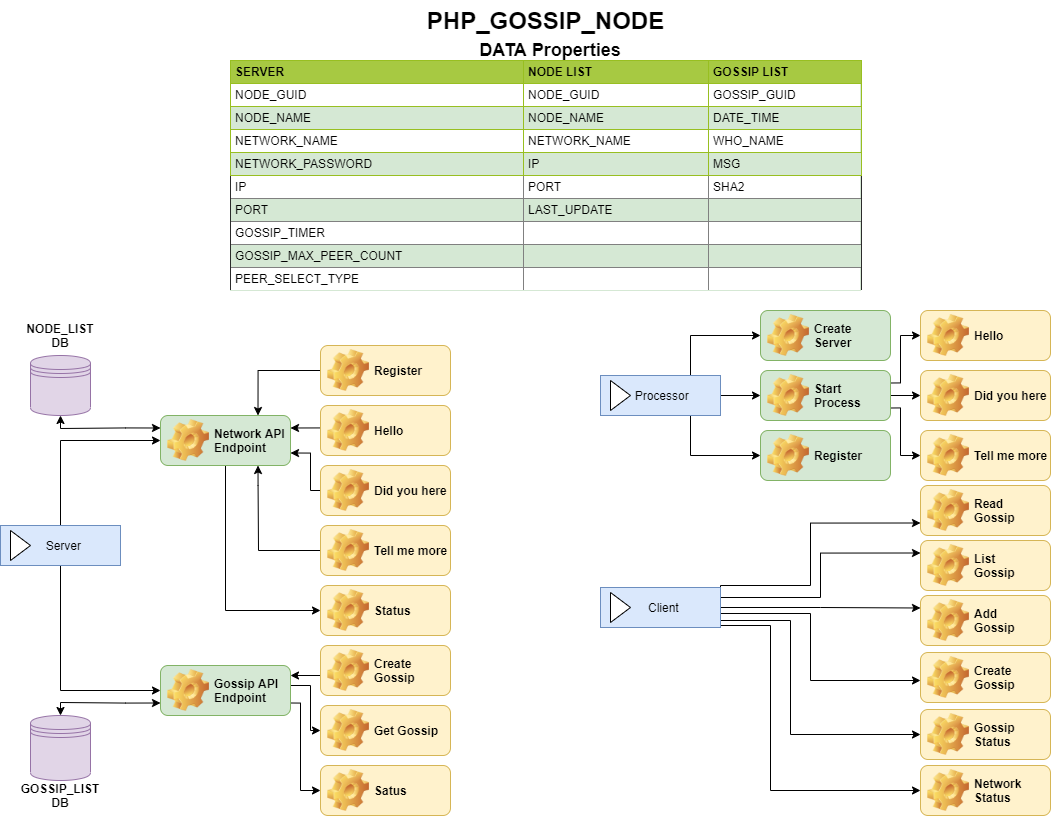

The diagram above was exported from draw.io. Its source (the exported page's mxGraphModel, read from the mxfile embedded in the PNG):
<mxGraphModel dx="1483" dy="713" grid="1" gridSize="10" guides="1" tooltips="1" connect="1" arrows="1" fold="1" page="1" pageScale="1" pageWidth="1169" pageHeight="827" background="#ffffff" math="0" shadow="0">
  <root>
    <mxCell id="0" />
    <mxCell id="1" parent="0" />
    <mxCell id="JoIbhUUOo_dGKzluci6w-68" style="edgeStyle=orthogonalEdgeStyle;rounded=0;orthogonalLoop=1;jettySize=auto;html=1;entryX=0;entryY=0.5;entryDx=0;entryDy=0;startArrow=classic;startFill=1;endArrow=none;endFill=0;exitX=0.75;exitY=0;exitDx=0;exitDy=0;" parent="1" source="nBnxH9FN7XLwwxTJIrSU-13" target="JoIbhUUOo_dGKzluci6w-67" edge="1">
      <mxGeometry relative="1" as="geometry">
        <Array as="points">
          <mxPoint x="298" y="380" />
        </Array>
        <mxPoint x="340" y="425" as="sourcePoint" />
      </mxGeometry>
    </mxCell>
    <mxCell id="JoIbhUUOo_dGKzluci6w-85" style="edgeStyle=orthogonalEdgeStyle;rounded=0;orthogonalLoop=1;jettySize=auto;html=1;exitX=1;exitY=0.25;exitDx=0;exitDy=0;entryX=0;entryY=0.5;entryDx=0;entryDy=0;startArrow=classic;startFill=1;endArrow=none;endFill=0;" parent="1" source="nBnxH9FN7XLwwxTJIrSU-13" target="JoIbhUUOo_dGKzluci6w-79" edge="1">
      <mxGeometry relative="1" as="geometry">
        <Array as="points">
          <mxPoint x="360" y="438" />
          <mxPoint x="360" y="440" />
        </Array>
        <mxPoint x="340" y="440" as="sourcePoint" />
      </mxGeometry>
    </mxCell>
    <mxCell id="JoIbhUUOo_dGKzluci6w-90" style="edgeStyle=orthogonalEdgeStyle;rounded=0;orthogonalLoop=1;jettySize=auto;html=1;exitX=1;exitY=0.75;exitDx=0;exitDy=0;entryX=0;entryY=0.5;entryDx=0;entryDy=0;startArrow=classic;startFill=1;endArrow=none;endFill=0;" parent="1" source="nBnxH9FN7XLwwxTJIrSU-13" target="JoIbhUUOo_dGKzluci6w-83" edge="1">
      <mxGeometry relative="1" as="geometry">
        <Array as="points">
          <mxPoint x="350" y="463" />
          <mxPoint x="350" y="500" />
        </Array>
        <mxPoint x="340" y="455" as="sourcePoint" />
      </mxGeometry>
    </mxCell>
    <mxCell id="JoIbhUUOo_dGKzluci6w-92" style="edgeStyle=orthogonalEdgeStyle;rounded=0;orthogonalLoop=1;jettySize=auto;html=1;exitX=0.75;exitY=1;exitDx=0;exitDy=0;entryX=0;entryY=0.5;entryDx=0;entryDy=0;startArrow=classic;startFill=1;endArrow=none;endFill=0;" parent="1" source="nBnxH9FN7XLwwxTJIrSU-13" target="JoIbhUUOo_dGKzluci6w-91" edge="1">
      <mxGeometry relative="1" as="geometry">
        <Array as="points">
          <mxPoint x="298" y="495" />
          <mxPoint x="298" y="495" />
          <mxPoint x="298" y="560" />
        </Array>
        <mxPoint x="340" y="470" as="sourcePoint" />
      </mxGeometry>
    </mxCell>
    <mxCell id="JoIbhUUOo_dGKzluci6w-65" style="edgeStyle=orthogonalEdgeStyle;rounded=0;orthogonalLoop=1;jettySize=auto;html=1;entryX=0;entryY=0.5;entryDx=0;entryDy=0;" parent="1" source="JoIbhUUOo_dGKzluci6w-63" target="nBnxH9FN7XLwwxTJIrSU-13" edge="1">
      <mxGeometry relative="1" as="geometry">
        <Array as="points">
          <mxPoint x="100" y="450" />
        </Array>
        <mxPoint x="160" y="445" as="targetPoint" />
      </mxGeometry>
    </mxCell>
    <mxCell id="nBnxH9FN7XLwwxTJIrSU-15" style="edgeStyle=orthogonalEdgeStyle;rounded=0;orthogonalLoop=1;jettySize=auto;html=1;entryX=0;entryY=0.5;entryDx=0;entryDy=0;" parent="1" source="JoIbhUUOo_dGKzluci6w-63" target="nBnxH9FN7XLwwxTJIrSU-14" edge="1">
      <mxGeometry relative="1" as="geometry">
        <Array as="points">
          <mxPoint x="100" y="700" />
        </Array>
      </mxGeometry>
    </mxCell>
    <mxCell id="JoIbhUUOo_dGKzluci6w-63" value="&amp;nbsp; Server" style="html=1;whiteSpace=wrap;container=1;recursiveResize=0;collapsible=0;fillColor=#dae8fc;strokeColor=#6c8ebf;" parent="1" vertex="1">
      <mxGeometry x="40" y="535" width="120" height="40" as="geometry" />
    </mxCell>
    <mxCell id="JoIbhUUOo_dGKzluci6w-64" value="" style="triangle;html=1;whiteSpace=wrap;" parent="JoIbhUUOo_dGKzluci6w-63" vertex="1">
      <mxGeometry x="10" y="5" width="20" height="30" as="geometry" />
    </mxCell>
    <mxCell id="JoIbhUUOo_dGKzluci6w-67" value="Register" style="label;whiteSpace=wrap;html=1;image=img/clipart/Gear_128x128.png;fillColor=#fff2cc;strokeColor=#d6b656;" parent="1" vertex="1">
      <mxGeometry x="360" y="355" width="130" height="50" as="geometry" />
    </mxCell>
    <mxCell id="nBnxH9FN7XLwwxTJIrSU-5" style="edgeStyle=orthogonalEdgeStyle;rounded=0;orthogonalLoop=1;jettySize=auto;html=1;entryX=0;entryY=0.5;entryDx=0;entryDy=0;" parent="1" source="JoIbhUUOo_dGKzluci6w-71" target="nBnxH9FN7XLwwxTJIrSU-4" edge="1">
      <mxGeometry relative="1" as="geometry">
        <Array as="points">
          <mxPoint x="830" y="630" />
          <mxPoint x="830" y="744" />
        </Array>
      </mxGeometry>
    </mxCell>
    <mxCell id="nBnxH9FN7XLwwxTJIrSU-23" style="edgeStyle=orthogonalEdgeStyle;rounded=0;orthogonalLoop=1;jettySize=auto;html=1;entryX=0;entryY=0.5;entryDx=0;entryDy=0;startArrow=none;startFill=0;endArrow=classic;endFill=1;exitX=0.75;exitY=1;exitDx=0;exitDy=0;" parent="1" source="JoIbhUUOo_dGKzluci6w-71" target="nBnxH9FN7XLwwxTJIrSU-20" edge="1">
      <mxGeometry relative="1" as="geometry">
        <Array as="points">
          <mxPoint x="810" y="635" />
          <mxPoint x="810" y="800" />
        </Array>
        <mxPoint x="770" y="650" as="sourcePoint" />
      </mxGeometry>
    </mxCell>
    <mxCell id="nBnxH9FN7XLwwxTJIrSU-28" style="edgeStyle=orthogonalEdgeStyle;rounded=0;orthogonalLoop=1;jettySize=auto;html=1;exitX=1;exitY=0.25;exitDx=0;exitDy=0;entryX=0;entryY=0.5;entryDx=0;entryDy=0;startArrow=none;startFill=0;endArrow=classic;endFill=1;" parent="1" edge="1">
      <mxGeometry relative="1" as="geometry">
        <Array as="points">
          <mxPoint x="760" y="623" />
          <mxPoint x="850" y="623" />
          <mxPoint x="850" y="690" />
        </Array>
        <mxPoint x="760" y="610" as="sourcePoint" />
        <mxPoint x="960" y="690" as="targetPoint" />
      </mxGeometry>
    </mxCell>
    <mxCell id="DkulBMjpN2UFkbV7Ehcx-4" style="edgeStyle=orthogonalEdgeStyle;rounded=0;orthogonalLoop=1;jettySize=auto;html=1;exitX=1;exitY=0.5;exitDx=0;exitDy=0;entryX=0;entryY=0.25;entryDx=0;entryDy=0;" edge="1" parent="1" source="JoIbhUUOo_dGKzluci6w-71" target="DkulBMjpN2UFkbV7Ehcx-1">
      <mxGeometry relative="1" as="geometry">
        <Array as="points">
          <mxPoint x="860" y="617" />
        </Array>
      </mxGeometry>
    </mxCell>
    <mxCell id="DkulBMjpN2UFkbV7Ehcx-5" style="edgeStyle=orthogonalEdgeStyle;rounded=0;orthogonalLoop=1;jettySize=auto;html=1;exitX=1;exitY=0.25;exitDx=0;exitDy=0;entryX=0;entryY=0.25;entryDx=0;entryDy=0;" edge="1" parent="1" source="JoIbhUUOo_dGKzluci6w-71" target="DkulBMjpN2UFkbV7Ehcx-2">
      <mxGeometry relative="1" as="geometry">
        <Array as="points">
          <mxPoint x="860" y="607" />
          <mxPoint x="860" y="563" />
        </Array>
      </mxGeometry>
    </mxCell>
    <mxCell id="DkulBMjpN2UFkbV7Ehcx-6" style="edgeStyle=orthogonalEdgeStyle;rounded=0;orthogonalLoop=1;jettySize=auto;html=1;exitX=1;exitY=0;exitDx=0;exitDy=0;entryX=0;entryY=0.75;entryDx=0;entryDy=0;" edge="1" parent="1" source="JoIbhUUOo_dGKzluci6w-71" target="DkulBMjpN2UFkbV7Ehcx-3">
      <mxGeometry relative="1" as="geometry">
        <Array as="points">
          <mxPoint x="850" y="595" />
          <mxPoint x="850" y="533" />
        </Array>
      </mxGeometry>
    </mxCell>
    <mxCell id="JoIbhUUOo_dGKzluci6w-71" value="&amp;nbsp; Client" style="html=1;whiteSpace=wrap;container=1;recursiveResize=0;collapsible=0;fillColor=#dae8fc;strokeColor=#6c8ebf;" parent="1" vertex="1">
      <mxGeometry x="640" y="597" width="120" height="40" as="geometry" />
    </mxCell>
    <mxCell id="JoIbhUUOo_dGKzluci6w-72" value="" style="triangle;html=1;whiteSpace=wrap;" parent="JoIbhUUOo_dGKzluci6w-71" vertex="1">
      <mxGeometry x="10" y="5" width="20" height="30" as="geometry" />
    </mxCell>
    <mxCell id="nBnxH9FN7XLwwxTJIrSU-3" style="edgeStyle=orthogonalEdgeStyle;rounded=0;orthogonalLoop=1;jettySize=auto;html=1;entryX=0;entryY=0.5;entryDx=0;entryDy=0;" parent="1" source="JoIbhUUOo_dGKzluci6w-73" target="nBnxH9FN7XLwwxTJIrSU-2" edge="1">
      <mxGeometry relative="1" as="geometry">
        <Array as="points">
          <mxPoint x="730" y="345" />
        </Array>
      </mxGeometry>
    </mxCell>
    <mxCell id="nBnxH9FN7XLwwxTJIrSU-7" style="edgeStyle=orthogonalEdgeStyle;rounded=0;orthogonalLoop=1;jettySize=auto;html=1;entryX=0;entryY=0.5;entryDx=0;entryDy=0;" parent="1" source="JoIbhUUOo_dGKzluci6w-73" target="nBnxH9FN7XLwwxTJIrSU-6" edge="1">
      <mxGeometry relative="1" as="geometry" />
    </mxCell>
    <mxCell id="nBnxH9FN7XLwwxTJIrSU-26" style="edgeStyle=orthogonalEdgeStyle;rounded=0;orthogonalLoop=1;jettySize=auto;html=1;exitX=0.75;exitY=1;exitDx=0;exitDy=0;entryX=0;entryY=0.5;entryDx=0;entryDy=0;startArrow=none;startFill=0;endArrow=classic;endFill=1;" parent="1" source="JoIbhUUOo_dGKzluci6w-73" target="JoIbhUUOo_dGKzluci6w-75" edge="1">
      <mxGeometry relative="1" as="geometry" />
    </mxCell>
    <mxCell id="JoIbhUUOo_dGKzluci6w-73" value="&amp;nbsp;Processor" style="html=1;whiteSpace=wrap;container=1;recursiveResize=0;collapsible=0;fillColor=#dae8fc;strokeColor=#6c8ebf;" parent="1" vertex="1">
      <mxGeometry x="640" y="385" width="120" height="40" as="geometry" />
    </mxCell>
    <mxCell id="JoIbhUUOo_dGKzluci6w-74" value="" style="triangle;html=1;whiteSpace=wrap;" parent="JoIbhUUOo_dGKzluci6w-73" vertex="1">
      <mxGeometry x="10" y="5" width="20" height="30" as="geometry" />
    </mxCell>
    <mxCell id="JoIbhUUOo_dGKzluci6w-75" value="Register" style="label;whiteSpace=wrap;html=1;image=img/clipart/Gear_128x128.png;fillColor=#d5e8d4;strokeColor=#82b366;" parent="1" vertex="1">
      <mxGeometry x="800" y="440" width="130" height="50" as="geometry" />
    </mxCell>
    <mxCell id="JoIbhUUOo_dGKzluci6w-79" value="Hello" style="label;whiteSpace=wrap;html=1;image=img/clipart/Gear_128x128.png;fillColor=#fff2cc;strokeColor=#d6b656;" parent="1" vertex="1">
      <mxGeometry x="360" y="415" width="130" height="50" as="geometry" />
    </mxCell>
    <mxCell id="JoIbhUUOo_dGKzluci6w-81" value="Hello" style="label;whiteSpace=wrap;html=1;image=img/clipart/Gear_128x128.png;fillColor=#fff2cc;strokeColor=#d6b656;" parent="1" vertex="1">
      <mxGeometry x="960" y="320" width="130" height="50" as="geometry" />
    </mxCell>
    <mxCell id="JoIbhUUOo_dGKzluci6w-83" value="Did you here" style="label;whiteSpace=wrap;html=1;image=img/clipart/Gear_128x128.png;fillColor=#fff2cc;strokeColor=#d6b656;" parent="1" vertex="1">
      <mxGeometry x="360" y="475" width="130" height="50" as="geometry" />
    </mxCell>
    <mxCell id="JoIbhUUOo_dGKzluci6w-86" value="Did you here" style="label;whiteSpace=wrap;html=1;image=img/clipart/Gear_128x128.png;fillColor=#fff2cc;strokeColor=#d6b656;" parent="1" vertex="1">
      <mxGeometry x="960" y="380" width="130" height="50" as="geometry" />
    </mxCell>
    <mxCell id="JoIbhUUOo_dGKzluci6w-91" value="Tell me more" style="label;whiteSpace=wrap;html=1;image=img/clipart/Gear_128x128.png;fillColor=#fff2cc;strokeColor=#d6b656;" parent="1" vertex="1">
      <mxGeometry x="360" y="535" width="130" height="50" as="geometry" />
    </mxCell>
    <mxCell id="JoIbhUUOo_dGKzluci6w-93" value="Tell me more" style="label;whiteSpace=wrap;html=1;image=img/clipart/Gear_128x128.png;fillColor=#fff2cc;strokeColor=#d6b656;" parent="1" vertex="1">
      <mxGeometry x="960" y="440" width="130" height="50" as="geometry" />
    </mxCell>
    <mxCell id="nBnxH9FN7XLwwxTJIrSU-2" value="Create Server" style="label;whiteSpace=wrap;html=1;image=img/clipart/Gear_128x128.png;fillColor=#d5e8d4;strokeColor=#82b366;" parent="1" vertex="1">
      <mxGeometry x="800" y="320" width="130" height="50" as="geometry" />
    </mxCell>
    <mxCell id="nBnxH9FN7XLwwxTJIrSU-4" value="Gossip&lt;br&gt;Status" style="label;whiteSpace=wrap;html=1;image=img/clipart/Gear_128x128.png;fillColor=#fff2cc;strokeColor=#d6b656;" parent="1" vertex="1">
      <mxGeometry x="960" y="719" width="130" height="50" as="geometry" />
    </mxCell>
    <mxCell id="nBnxH9FN7XLwwxTJIrSU-8" style="edgeStyle=orthogonalEdgeStyle;rounded=0;orthogonalLoop=1;jettySize=auto;html=1;entryX=0;entryY=0.5;entryDx=0;entryDy=0;exitX=1;exitY=0.25;exitDx=0;exitDy=0;" parent="1" source="nBnxH9FN7XLwwxTJIrSU-6" target="JoIbhUUOo_dGKzluci6w-81" edge="1">
      <mxGeometry relative="1" as="geometry">
        <Array as="points">
          <mxPoint x="940" y="393" />
          <mxPoint x="940" y="345" />
        </Array>
      </mxGeometry>
    </mxCell>
    <mxCell id="nBnxH9FN7XLwwxTJIrSU-10" style="edgeStyle=orthogonalEdgeStyle;rounded=0;orthogonalLoop=1;jettySize=auto;html=1;entryX=0;entryY=0.5;entryDx=0;entryDy=0;" parent="1" source="nBnxH9FN7XLwwxTJIrSU-6" target="JoIbhUUOo_dGKzluci6w-86" edge="1">
      <mxGeometry relative="1" as="geometry" />
    </mxCell>
    <mxCell id="nBnxH9FN7XLwwxTJIrSU-11" style="edgeStyle=orthogonalEdgeStyle;rounded=0;orthogonalLoop=1;jettySize=auto;html=1;exitX=1;exitY=0.75;exitDx=0;exitDy=0;entryX=0;entryY=0.5;entryDx=0;entryDy=0;" parent="1" source="nBnxH9FN7XLwwxTJIrSU-6" target="JoIbhUUOo_dGKzluci6w-93" edge="1">
      <mxGeometry relative="1" as="geometry">
        <Array as="points">
          <mxPoint x="940" y="417" />
          <mxPoint x="940" y="465" />
        </Array>
      </mxGeometry>
    </mxCell>
    <mxCell id="nBnxH9FN7XLwwxTJIrSU-6" value="Start&lt;br&gt;Process" style="label;whiteSpace=wrap;html=1;image=img/clipart/Gear_128x128.png;fillColor=#d5e8d4;strokeColor=#82b366;" parent="1" vertex="1">
      <mxGeometry x="800" y="380" width="130" height="50" as="geometry" />
    </mxCell>
    <mxCell id="nBnxH9FN7XLwwxTJIrSU-22" style="edgeStyle=orthogonalEdgeStyle;rounded=0;orthogonalLoop=1;jettySize=auto;html=1;exitX=0.5;exitY=1;exitDx=0;exitDy=0;entryX=0;entryY=0.5;entryDx=0;entryDy=0;startArrow=none;startFill=0;endArrow=classic;endFill=1;" parent="1" source="nBnxH9FN7XLwwxTJIrSU-13" target="nBnxH9FN7XLwwxTJIrSU-21" edge="1">
      <mxGeometry relative="1" as="geometry" />
    </mxCell>
    <mxCell id="nBnxH9FN7XLwwxTJIrSU-37" style="edgeStyle=orthogonalEdgeStyle;rounded=0;orthogonalLoop=1;jettySize=auto;html=1;exitX=0;exitY=0.25;exitDx=0;exitDy=0;entryX=0.5;entryY=1;entryDx=0;entryDy=0;startArrow=classic;startFill=1;endArrow=classic;endFill=1;" parent="1" source="nBnxH9FN7XLwwxTJIrSU-13" target="nBnxH9FN7XLwwxTJIrSU-30" edge="1">
      <mxGeometry relative="1" as="geometry">
        <Array as="points">
          <mxPoint x="165" y="438" />
          <mxPoint x="100" y="438" />
        </Array>
      </mxGeometry>
    </mxCell>
    <mxCell id="nBnxH9FN7XLwwxTJIrSU-13" value="Network API&amp;nbsp;&lt;br&gt;Endpoint" style="label;whiteSpace=wrap;html=1;image=img/clipart/Gear_128x128.png;fillColor=#d5e8d4;strokeColor=#82b366;" parent="1" vertex="1">
      <mxGeometry x="200" y="425" width="130" height="50" as="geometry" />
    </mxCell>
    <mxCell id="nBnxH9FN7XLwwxTJIrSU-17" style="edgeStyle=orthogonalEdgeStyle;rounded=0;orthogonalLoop=1;jettySize=auto;html=1;entryX=0;entryY=0.5;entryDx=0;entryDy=0;startArrow=classic;startFill=1;endArrow=none;endFill=0;" parent="1" source="nBnxH9FN7XLwwxTJIrSU-14" target="nBnxH9FN7XLwwxTJIrSU-16" edge="1">
      <mxGeometry relative="1" as="geometry">
        <Array as="points">
          <mxPoint x="360" y="685" />
        </Array>
      </mxGeometry>
    </mxCell>
    <mxCell id="nBnxH9FN7XLwwxTJIrSU-19" style="edgeStyle=orthogonalEdgeStyle;rounded=0;orthogonalLoop=1;jettySize=auto;html=1;entryX=0;entryY=0.5;entryDx=0;entryDy=0;startArrow=none;startFill=0;endArrow=classic;endFill=1;" parent="1" source="nBnxH9FN7XLwwxTJIrSU-14" target="nBnxH9FN7XLwwxTJIrSU-18" edge="1">
      <mxGeometry relative="1" as="geometry">
        <Array as="points">
          <mxPoint x="350" y="695" />
          <mxPoint x="350" y="740" />
        </Array>
      </mxGeometry>
    </mxCell>
    <mxCell id="nBnxH9FN7XLwwxTJIrSU-25" style="edgeStyle=orthogonalEdgeStyle;rounded=0;orthogonalLoop=1;jettySize=auto;html=1;exitX=1;exitY=0.75;exitDx=0;exitDy=0;entryX=0;entryY=0.5;entryDx=0;entryDy=0;startArrow=none;startFill=0;endArrow=classic;endFill=1;" parent="1" source="nBnxH9FN7XLwwxTJIrSU-14" target="nBnxH9FN7XLwwxTJIrSU-24" edge="1">
      <mxGeometry relative="1" as="geometry">
        <Array as="points">
          <mxPoint x="340" y="713" />
          <mxPoint x="340" y="800" />
        </Array>
      </mxGeometry>
    </mxCell>
    <mxCell id="nBnxH9FN7XLwwxTJIrSU-38" style="edgeStyle=orthogonalEdgeStyle;rounded=0;orthogonalLoop=1;jettySize=auto;html=1;exitX=0;exitY=0.75;exitDx=0;exitDy=0;entryX=0.5;entryY=0;entryDx=0;entryDy=0;startArrow=classic;startFill=1;endArrow=classic;endFill=1;" parent="1" source="nBnxH9FN7XLwwxTJIrSU-14" target="nBnxH9FN7XLwwxTJIrSU-29" edge="1">
      <mxGeometry relative="1" as="geometry">
        <Array as="points">
          <mxPoint x="165" y="712" />
          <mxPoint x="100" y="712" />
        </Array>
      </mxGeometry>
    </mxCell>
    <mxCell id="nBnxH9FN7XLwwxTJIrSU-14" value="Gossip API&amp;nbsp;&lt;br&gt;Endpoint" style="label;whiteSpace=wrap;html=1;image=img/clipart/Gear_128x128.png;fillColor=#d5e8d4;strokeColor=#82b366;" parent="1" vertex="1">
      <mxGeometry x="200" y="675" width="130" height="50" as="geometry" />
    </mxCell>
    <mxCell id="nBnxH9FN7XLwwxTJIrSU-16" value="Create Gossip" style="label;whiteSpace=wrap;html=1;image=img/clipart/Gear_128x128.png;fillColor=#fff2cc;strokeColor=#d6b656;" parent="1" vertex="1">
      <mxGeometry x="360" y="655" width="130" height="50" as="geometry" />
    </mxCell>
    <mxCell id="nBnxH9FN7XLwwxTJIrSU-18" value="Get Gossip" style="label;whiteSpace=wrap;html=1;image=img/clipart/Gear_128x128.png;fillColor=#fff2cc;strokeColor=#d6b656;" parent="1" vertex="1">
      <mxGeometry x="360" y="715" width="130" height="50" as="geometry" />
    </mxCell>
    <mxCell id="nBnxH9FN7XLwwxTJIrSU-20" value="Network&lt;br&gt;Status" style="label;whiteSpace=wrap;html=1;image=img/clipart/Gear_128x128.png;fillColor=#fff2cc;strokeColor=#d6b656;" parent="1" vertex="1">
      <mxGeometry x="960" y="775" width="130" height="50" as="geometry" />
    </mxCell>
    <mxCell id="nBnxH9FN7XLwwxTJIrSU-21" value="Status" style="label;whiteSpace=wrap;html=1;image=img/clipart/Gear_128x128.png;fillColor=#fff2cc;strokeColor=#d6b656;" parent="1" vertex="1">
      <mxGeometry x="360" y="595" width="130" height="50" as="geometry" />
    </mxCell>
    <mxCell id="nBnxH9FN7XLwwxTJIrSU-24" value="Satus" style="label;whiteSpace=wrap;html=1;image=img/clipart/Gear_128x128.png;fillColor=#fff2cc;strokeColor=#d6b656;" parent="1" vertex="1">
      <mxGeometry x="360" y="775" width="130" height="50" as="geometry" />
    </mxCell>
    <mxCell id="nBnxH9FN7XLwwxTJIrSU-27" value="Create Gossip" style="label;whiteSpace=wrap;html=1;image=img/clipart/Gear_128x128.png;fillColor=#fff2cc;strokeColor=#d6b656;" parent="1" vertex="1">
      <mxGeometry x="960" y="662" width="130" height="50" as="geometry" />
    </mxCell>
    <mxCell id="nBnxH9FN7XLwwxTJIrSU-29" value="" style="shape=datastore;whiteSpace=wrap;html=1;fillColor=#e1d5e7;strokeColor=#9673a6;" parent="1" vertex="1">
      <mxGeometry x="70" y="725" width="60" height="65" as="geometry" />
    </mxCell>
    <mxCell id="nBnxH9FN7XLwwxTJIrSU-30" value="" style="shape=datastore;whiteSpace=wrap;html=1;fillColor=#e1d5e7;strokeColor=#9673a6;" parent="1" vertex="1">
      <mxGeometry x="70" y="365" width="60" height="60" as="geometry" />
    </mxCell>
    <mxCell id="nBnxH9FN7XLwwxTJIrSU-33" value="PHP_GOSSIP_NODE" style="text;strokeColor=none;fillColor=none;html=1;fontSize=24;fontStyle=1;verticalAlign=middle;align=center;" parent="1" vertex="1">
      <mxGeometry x="440" y="10" width="290" height="40" as="geometry" />
    </mxCell>
    <mxCell id="nBnxH9FN7XLwwxTJIrSU-34" value="NODE_LIST DB" style="text;html=1;strokeColor=none;fillColor=none;align=center;verticalAlign=middle;whiteSpace=wrap;rounded=0;fontStyle=1" parent="1" vertex="1">
      <mxGeometry x="70" y="335" width="60" height="20" as="geometry" />
    </mxCell>
    <mxCell id="nBnxH9FN7XLwwxTJIrSU-35" value="GOSSIP_LIST DB" style="text;html=1;strokeColor=none;fillColor=none;align=center;verticalAlign=middle;whiteSpace=wrap;rounded=0;fontStyle=1" parent="1" vertex="1">
      <mxGeometry x="70" y="795" width="60" height="20" as="geometry" />
    </mxCell>
    <mxCell id="nBnxH9FN7XLwwxTJIrSU-39" value="&lt;table border=&quot;1&quot; width=&quot;100%&quot; cellpadding=&quot;4&quot; style=&quot;width: 100% ; height: 100% ; border-collapse: collapse&quot;&gt;&lt;tbody&gt;&lt;tr style=&quot;background-color: #a7c942 ; color: #ffffff ; border: 1px solid #98bf21&quot;&gt;&lt;th align=&quot;left&quot;&gt;&lt;font color=&quot;#000000&quot;&gt;SERVER&lt;/font&gt;&lt;/th&gt;&lt;th align=&quot;left&quot;&gt;&lt;font color=&quot;#000000&quot;&gt;NODE LIST&lt;/font&gt;&lt;/th&gt;&lt;th align=&quot;left&quot;&gt;&lt;font color=&quot;#000000&quot;&gt;GOSSIP LIST&lt;/font&gt;&lt;/th&gt;&lt;/tr&gt;&lt;tr style=&quot;border: 1px solid #98bf21&quot;&gt;&lt;td&gt;NODE_GUID&lt;/td&gt;&lt;td&gt;NODE_GUID&lt;br&gt;&lt;/td&gt;&lt;td&gt;GOSSIP_GUID&lt;/td&gt;&lt;/tr&gt;&lt;tr style=&quot;background-color: #eaf2d3 ; border: 1px solid #98bf21&quot;&gt;&lt;td style=&quot;background-color: rgb(213 , 232 , 212)&quot;&gt;NODE_NAME&lt;/td&gt;&lt;td style=&quot;background-color: rgb(213 , 232 , 212)&quot;&gt;NODE_NAME&lt;/td&gt;&lt;td style=&quot;background-color: rgb(213 , 232 , 212)&quot;&gt;DATE_TIME&lt;/td&gt;&lt;/tr&gt;&lt;tr style=&quot;border: 1px solid #98bf21&quot;&gt;&lt;td&gt;NETWORK_NAME&lt;/td&gt;&lt;td&gt;NETWORK_NAME&lt;/td&gt;&lt;td&gt;WHO_NAME&lt;/td&gt;&lt;/tr&gt;&lt;tr style=&quot;background-color: #eaf2d3 ; border: 1px solid #98bf21&quot;&gt;&lt;td style=&quot;background-color: rgb(213 , 232 , 212)&quot;&gt;NETWORK_PASSWORD&lt;/td&gt;&lt;td style=&quot;background-color: rgb(213 , 232 , 212)&quot;&gt;IP&lt;/td&gt;&lt;td style=&quot;background-color: rgb(213 , 232 , 212)&quot;&gt;MSG&lt;/td&gt;&lt;/tr&gt;&lt;tr&gt;&lt;td&gt;IP&lt;/td&gt;&lt;td&gt;PORT&lt;/td&gt;&lt;td&gt;SHA2&lt;/td&gt;&lt;/tr&gt;&lt;tr&gt;&lt;td style=&quot;background-color: rgb(213 , 232 , 212)&quot;&gt;PORT&lt;/td&gt;&lt;td style=&quot;background-color: rgb(213 , 232 , 212)&quot;&gt;LAST_UPDATE&lt;/td&gt;&lt;td style=&quot;background-color: rgb(213 , 232 , 212)&quot;&gt;&lt;br&gt;&lt;/td&gt;&lt;/tr&gt;&lt;tr&gt;&lt;td&gt;GOSSIP_TIMER&lt;br&gt;&lt;/td&gt;&lt;td&gt;&lt;br&gt;&lt;/td&gt;&lt;td&gt;&lt;br&gt;&lt;/td&gt;&lt;/tr&gt;&lt;tr&gt;&lt;td style=&quot;background-color: rgb(213 , 232 , 212)&quot;&gt;GOSSIP_MAX_PEER_COUNT&lt;br&gt;&lt;/td&gt;&lt;td style=&quot;background-color: rgb(213 , 232 , 212)&quot;&gt;&lt;br&gt;&lt;/td&gt;&lt;td style=&quot;background-color: rgb(213 , 232 , 212)&quot;&gt;&lt;br&gt;&lt;/td&gt;&lt;/tr&gt;&lt;tr&gt;&lt;td&gt;PEER_SELECT_TYPE&lt;br&gt;&lt;/td&gt;&lt;td&gt;&lt;br&gt;&lt;/td&gt;&lt;td&gt;&lt;br&gt;&lt;/td&gt;&lt;/tr&gt;&lt;/tbody&gt;&lt;/table&gt;" style="text;html=1;fillColor=#ffffff;overflow=fill;rounded=0;arcSize=15;strokeColor=#D5E8D4;" parent="1" vertex="1">
      <mxGeometry x="270" y="70" width="630" height="230" as="geometry" />
    </mxCell>
    <mxCell id="nBnxH9FN7XLwwxTJIrSU-73" value="DATA Properties" style="text;html=1;strokeColor=none;fillColor=none;align=center;verticalAlign=middle;whiteSpace=wrap;rounded=0;fontStyle=1;fontSize=18;" parent="1" vertex="1">
      <mxGeometry x="280" y="50" width="620" height="20" as="geometry" />
    </mxCell>
    <mxCell id="DkulBMjpN2UFkbV7Ehcx-1" value="Add&lt;br&gt;Gossip" style="label;whiteSpace=wrap;html=1;image=img/clipart/Gear_128x128.png;fillColor=#fff2cc;strokeColor=#d6b656;" vertex="1" parent="1">
      <mxGeometry x="960" y="605" width="130" height="50" as="geometry" />
    </mxCell>
    <mxCell id="DkulBMjpN2UFkbV7Ehcx-2" value="List&lt;br&gt;Gossip" style="label;whiteSpace=wrap;html=1;image=img/clipart/Gear_128x128.png;fillColor=#fff2cc;strokeColor=#d6b656;" vertex="1" parent="1">
      <mxGeometry x="960" y="550" width="130" height="50" as="geometry" />
    </mxCell>
    <mxCell id="DkulBMjpN2UFkbV7Ehcx-3" value="Read&lt;br&gt;Gossip" style="label;whiteSpace=wrap;html=1;image=img/clipart/Gear_128x128.png;fillColor=#fff2cc;strokeColor=#d6b656;" vertex="1" parent="1">
      <mxGeometry x="960" y="495" width="130" height="50" as="geometry" />
    </mxCell>
  </root>
</mxGraphModel>